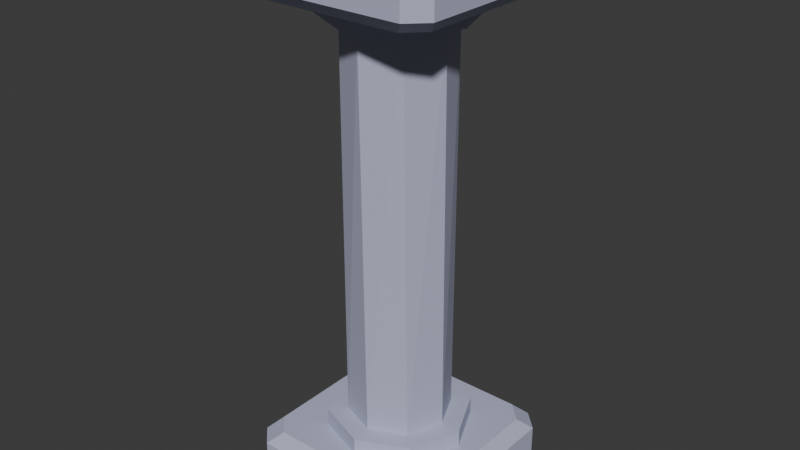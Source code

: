 # Source: pedistal.blend  (saved by Blender 5.2.44; exported with 4.5.12 LTS)
import bpy
from mathutils import Matrix  # noqa: F401  (used for matrix-valued properties, if any)

bpy.ops.wm.read_factory_settings(use_empty=True)
scene = bpy.context.scene
scene.name = 'Scene'

# ---- collections
col_collection = bpy.data.collections.new('Collection'); scene.collection.children.link(col_collection)

# ---- materials (node trees are filled in below, after node groups)
mat_material = bpy.data.materials.new('Material')
mat_material.alpha_threshold = 0.0
mat_material.use_backface_culling_lightprobe_volume = False
mat_material.roughness = 0.5
mat_material.line_color = (0.0, 0.0, 0.0, 1.0)

# ---- material node trees
mat_material.use_nodes = True; mat_material.node_tree.nodes.clear()
_N = mat_material.node_tree.nodes; _L = mat_material.node_tree.links
n0 = _N.new('ShaderNodeOutputMaterial'); n0.name = 'Material Output'; n0.location = (200, 100)
n1 = _N.new('ShaderNodeBsdfPrincipled'); n1.name = 'Principled BSDF'; n1.location = (-200, 100)
n1.inputs[0].default_value = (0.4841, 0.5016, 0.6605, 1.0)
n1.inputs[2].default_value = 0.6165
n1.inputs[10].default_value = 0.005
_L.new(n1.outputs[0], n0.inputs[0])
n0.is_active_output = True

# ---- world
world_world = bpy.data.worlds.new('World'); scene.world = world_world
world_world.use_nodes = True; world_world.node_tree.nodes.clear()
_N = world_world.node_tree.nodes; _L = world_world.node_tree.links
n0 = _N.new('ShaderNodeOutputWorld'); n0.name = 'World Output'; n0.location = (200, 100)
n1 = _N.new('ShaderNodeBackground'); n1.name = 'Background'; n1.location = (-200, 100)
n1.inputs[0].default_value = (0.05088, 0.05088, 0.05088, 1.0)
_L.new(n1.outputs[0], n0.inputs[0])
n0.is_active_output = True
world_world.color = (0.05088, 0.05088, 0.05088)
world_world.sun_shadow_jitter_overblur = 0.0

# ---- meshes
me_cube_001 = bpy.data.meshes.new('Cube.001')
me_cube_001.from_pydata([(-0.1915, -0.2309, 0.0), (-0.2309, -0.1915, 0.0), (-0.2309, 0.1915, 0.0), (-0.1915, 0.2309, 0.0), (0.2309, -0.1915, 0.0), (0.1915, -0.2309, 0.0), (0.1915, 0.2309, 0.0), (0.2309, 0.1915, 0.0), (-0.1914, -0.2309, 1.135), (-0.2309, -0.1914, 1.135), (-0.006808, -0.1604, 1.108), (-0.1183, -0.1086, 1.108), (-0.1604, -0.006808, 0.1326), (-0.1086, -0.1183, 0.1326), (-0.2309, -0.1914, 0.1053), (-0.1914, -0.2309, 0.1053), (-0.1914, 0.2309, 0.1053), (-0.2309, 0.1914, 0.1053), (-0.006808, 0.1604, 0.1326), (-0.1183, 0.1086, 0.1326), (-0.1604, 0.006808, 1.108), (-0.1086, 0.1183, 1.108), (-0.2309, 0.1914, 1.135), (-0.1914, 0.2309, 1.135), (0.2309, 0.1914, 0.1053), (0.1914, 0.2309, 0.1053), (0.1604, 0.006808, 0.1326), (0.1086, 0.1183, 0.1326), (0.006808, 0.1604, 1.108), (0.1183, 0.1086, 1.108), (0.1914, 0.2309, 1.135), (0.2309, 0.1914, 1.135), (0.1914, -0.2309, 0.1053), (0.2309, -0.1914, 0.1053), (0.006808, -0.1604, 0.1326), (0.1183, -0.1086, 0.1326), (0.1604, -0.006808, 1.108), (0.1086, -0.1183, 1.108), (0.2309, -0.1914, 1.135), (0.1914, -0.2309, 1.135), (-0.219, -0.1866, 1.241), (-0.2309, -0.1915, 1.229), (-0.1866, -0.219, 1.241), (-0.1915, -0.2309, 1.229), (-0.1866, 0.219, 1.241), (-0.1915, 0.2309, 1.229), (-0.219, 0.1866, 1.241), (-0.2309, 0.1915, 1.229), (0.1866, -0.219, 1.241), (0.1915, -0.2309, 1.229), (0.219, -0.1866, 1.241), (0.2309, -0.1915, 1.229), (0.219, 0.1866, 1.241), (0.2309, 0.1915, 1.229), (0.1866, 0.219, 1.241), (0.1915, 0.2309, 1.229), (0.1639, -0.2036, 1.108), (0.2036, -0.1639, 1.108), (-0.2036, -0.1639, 1.108), (-0.1639, -0.2036, 1.108), (-0.1639, -0.2036, 0.1326), (-0.2036, -0.1639, 0.1326), (0.2036, -0.1639, 0.1326), (0.1639, -0.2036, 0.1326), (0.2036, 0.1639, 1.108), (0.1639, 0.2036, 1.108), (0.1639, 0.2036, 0.1326), (0.2036, 0.1639, 0.1326), (-0.1639, 0.2036, 1.108), (-0.2036, 0.1639, 1.108), (-0.2036, 0.1639, 0.1326), (-0.1639, 0.2036, 0.1326), (-0.004897, -0.1154, 1.068), (-0.08506, -0.07813, 1.068), (-0.1154, -0.004897, 0.173), (-0.07813, -0.08506, 0.173), (-0.004897, 0.1154, 0.173), (-0.08506, 0.07813, 0.173), (-0.1154, 0.004897, 1.068), (-0.07813, 0.08506, 1.068), (0.1154, 0.004897, 0.173), (0.07813, 0.08506, 0.173), (0.004897, 0.1154, 1.068), (0.08506, 0.07813, 1.068), (0.004897, -0.1154, 0.173), (0.08506, -0.07813, 0.173), (0.1154, -0.004897, 1.068), (0.07813, -0.08506, 1.068), (0.1086, -0.1183, 1.068), (0.1604, -0.006808, 1.068), (-0.1183, -0.1086, 1.068), (-0.006808, -0.1604, 1.068), (-0.1086, -0.1183, 0.173), (-0.1604, -0.006808, 0.173), (0.1183, -0.1086, 0.173), (0.006808, -0.1604, 0.173), (0.1183, 0.1086, 1.068), (0.006808, 0.1604, 1.068), (0.1086, 0.1183, 0.173), (0.1604, 0.006808, 0.173), (-0.1086, 0.1183, 1.068), (-0.1604, 0.006808, 1.068), (-0.1183, 0.1086, 0.173), (-0.006808, 0.1604, 0.173)], [], [(57, 38, 39, 56), (9, 58, 59, 8), (61, 14, 15, 60), (33, 62, 63, 32), (65, 30, 31, 64), (25, 66, 67, 24), (69, 22, 23, 68), (17, 70, 71, 16), (4, 33, 32, 5), (14, 1, 0, 15), (16, 3, 2, 17), (24, 7, 6, 25), (1, 14, 17, 2), (2, 3, 6, 7, 4, 5, 0, 1), (5, 32, 15, 0), (3, 16, 25, 6), (7, 24, 33, 4), (39, 8, 59, 56), (9, 22, 69, 58), (37, 10, 91, 88), (17, 14, 61, 70), (15, 32, 63, 60), (25, 16, 71, 66), (23, 30, 65, 68), (33, 24, 67, 62), (31, 38, 57, 64), (50, 48, 49, 51), (42, 40, 41, 43), (46, 44, 45, 47), (54, 52, 53, 55), (40, 46, 47, 41), (51, 53, 52, 50), (55, 45, 44, 54), (43, 49, 48, 42), (52, 54, 44, 46, 40, 42, 48, 50), (41, 9, 8, 43), (9, 41, 47, 22), (39, 49, 43, 8), (45, 23, 22, 47), (23, 45, 55, 30), (38, 51, 49, 39), (31, 53, 51, 38), (53, 31, 30, 55), (37, 36, 57, 56), (11, 10, 59, 58), (13, 12, 61, 60), (35, 34, 63, 62), (29, 28, 65, 64), (27, 26, 67, 66), (21, 20, 69, 68), (19, 18, 71, 70), (10, 37, 56, 59), (20, 11, 58, 69), (36, 29, 64, 57), (28, 21, 68, 65), (12, 19, 70, 61), (34, 13, 60, 63), (26, 35, 62, 67), (18, 27, 66, 71), (10, 11, 90, 91), (11, 20, 101, 90), (12, 13, 92, 93), (29, 36, 89, 96), (34, 35, 94, 95), (21, 28, 97, 100), (28, 29, 96, 97), (19, 12, 93, 102), (26, 27, 98, 99), (13, 34, 95, 92), (20, 21, 100, 101), (35, 26, 99, 94), (18, 19, 102, 103), (36, 37, 88, 89), (27, 18, 103, 98), (81, 76, 82, 83), (80, 81, 83, 86), (87, 86, 89, 88), (73, 72, 91, 90), (75, 74, 93, 92), (85, 84, 95, 94), (83, 82, 97, 96), (81, 80, 99, 98), (79, 78, 101, 100), (77, 76, 103, 102), (72, 87, 88, 91), (78, 73, 90, 101), (86, 83, 96, 89), (82, 79, 100, 97), (74, 77, 102, 93), (84, 75, 92, 95), (80, 85, 94, 99), (76, 81, 98, 103), (76, 77, 79, 82), (77, 74, 78, 79), (74, 75, 73, 78), (75, 84, 72, 73), (84, 85, 87, 72), (85, 80, 86, 87)])
_uv = me_cube_001.uv_layers.new(name='UVMap')
_uv.uv.foreach_set('vector', [0.5983, 0.6768, 0.6025, 0.7286, 0.6024, 0.7286, 0.5983, 0.6338, 0.6021, 0.02141, 0.5983, 0.07318, 0.5983, 0.1162, 0.602, 0.04282, 0.4017, 0.07318, 0.3979, 0.02141, 0.398, 0.04282, 0.4017, 0.1162, 0.3975, 0.7286, 0.4017, 0.6768, 0.4017, 0.6338, 0.3976, 0.7286, 0.5983, 0.471, 0.6038, 0.4786, 0.6037, 0.5214, 0.5983, 0.514, 0.3962, 0.4786, 0.4017, 0.471, 0.4017, 0.514, 0.3963, 0.5214, 0.5983, 0.236, 0.6036, 0.2286, 0.6038, 0.2714, 0.5983, 0.279, 0.3964, 0.2286, 0.4017, 0.236, 0.4017, 0.279, 0.3962, 0.2714, 0.375, 0.7287, 0.3975, 0.7286, 0.3976, 0.7286, 0.3679, 0.7642, 0.3979, 0.02141, 0.375, 0.02134, 0.375, 0.0, 0.398, 0.04282, 0.3962, 0.2714, 0.375, 0.2713, 0.375, 0.2287, 0.3964, 0.2286, 0.3963, 0.5214, 0.375, 0.5213, 0.3679, 0.4858, 0.3962, 0.4786, 0.375, 0.02134, 0.3979, 0.02141, 0.3964, 0.2286, 0.375, 0.2287, 0.125, 0.5213, 0.1463, 0.5, 0.3679, 0.4858, 0.375, 0.5213, 0.375, 0.7287, 0.3679, 0.7642, 0.1463, 0.75, 0.125, 0.7287, 0.3679, 0.7642, 0.3976, 0.7286, 0.3963, 0.9786, 0.375, 0.9787, 0.375, 0.2713, 0.3962, 0.2714, 0.3962, 0.4786, 0.3679, 0.4858, 0.375, 0.5213, 0.3963, 0.5214, 0.3975, 0.7286, 0.375, 0.7287, 0.6024, 0.7286, 0.602, 0.04282, 0.5983, 0.1162, 0.5983, 0.6338, 0.6021, 0.02141, 0.6036, 0.2286, 0.5983, 0.236, 0.5983, 0.07318, 0.5983, 0.5917, 0.5983, 0.1583, 0.5983, 0.1583, 0.5983, 0.5917, 0.3964, 0.2286, 0.3979, 0.02141, 0.4017, 0.07318, 0.4017, 0.236, 0.398, 0.04282, 0.3976, 0.7286, 0.4017, 0.6338, 0.4017, 0.1162, 0.3962, 0.4786, 0.3962, 0.2714, 0.4017, 0.279, 0.4017, 0.471, 0.6038, 0.2714, 0.6038, 0.4786, 0.5983, 0.471, 0.5983, 0.279, 0.3975, 0.7286, 0.3963, 0.5214, 0.4017, 0.514, 0.4017, 0.6768, 0.6037, 0.5214, 0.6025, 0.7286, 0.5983, 0.6768, 0.5983, 0.514, 0.6295, 0.7278, 0.6371, 0.7554, 0.6296, 0.7612, 0.6225, 0.7287, 0.8507, 0.7437, 0.8684, 0.726, 0.875, 0.7287, 0.8537, 0.75, 0.8684, 0.524, 0.8507, 0.5063, 0.8537, 0.5, 0.875, 0.5213, 0.6371, 0.4946, 0.6295, 0.5222, 0.6226, 0.5213, 0.6297, 0.4852, 0.8684, 0.726, 0.8684, 0.524, 0.875, 0.5213, 0.875, 0.7287, 0.6225, 0.7287, 0.6226, 0.5213, 0.6295, 0.5222, 0.6295, 0.7278, 0.6297, 0.4852, 0.8537, 0.5, 0.8507, 0.5063, 0.6371, 0.4946, 0.8537, 0.75, 0.6296, 0.7612, 0.6371, 0.7554, 0.8507, 0.7437, 0.6295, 0.5222, 0.6371, 0.4946, 0.8507, 0.5063, 0.8684, 0.524, 0.8684, 0.726, 0.8507, 0.7437, 0.6371, 0.7554, 0.6295, 0.7278, 0.6224, 0.02135, 0.6021, 0.02141, 0.602, 0.04282, 0.6224, 0.004847, 0.6021, 0.02141, 0.6224, 0.02135, 0.6226, 0.2287, 0.6036, 0.2286, 0.6024, 0.7286, 0.6296, 0.7612, 0.6226, 0.9787, 0.6037, 0.9786, 0.6226, 0.2713, 0.6038, 0.2714, 0.6036, 0.2286, 0.6226, 0.2287, 0.6038, 0.2714, 0.6226, 0.2713, 0.6297, 0.4852, 0.6038, 0.4786, 0.6025, 0.7286, 0.6225, 0.7287, 0.6296, 0.7612, 0.6024, 0.7286, 0.6037, 0.5214, 0.6226, 0.5213, 0.6225, 0.7287, 0.6025, 0.7286, 0.6226, 0.5213, 0.6037, 0.5214, 0.6038, 0.4786, 0.6297, 0.4852, 0.5983, 0.5917, 0.5983, 0.6056, 0.5983, 0.6768, 0.5983, 0.6338, 0.5983, 0.1444, 0.5983, 0.1583, 0.5983, 0.1162, 0.5983, 0.07318, 0.4017, 0.1583, 0.4017, 0.1444, 0.4017, 0.07318, 0.4017, 0.1162, 0.4017, 0.6056, 0.4017, 0.5917, 0.4017, 0.6338, 0.4017, 0.6768, 0.5983, 0.4858, 0.5983, 0.4719, 0.5983, 0.471, 0.5983, 0.514, 0.4017, 0.4719, 0.4017, 0.4858, 0.4017, 0.514, 0.4017, 0.471, 0.5983, 0.2781, 0.5983, 0.2642, 0.5983, 0.236, 0.5983, 0.279, 0.4017, 0.2642, 0.4017, 0.2781, 0.4017, 0.279, 0.4017, 0.236, 0.5983, 0.1583, 0.5983, 0.5917, 0.5983, 0.6338, 0.5983, 0.1162, 0.5983, 0.2642, 0.5983, 0.1444, 0.5983, 0.07318, 0.5983, 0.236, 0.5983, 0.6056, 0.5983, 0.4858, 0.5983, 0.514, 0.5983, 0.6768, 0.5983, 0.4719, 0.5983, 0.2781, 0.5983, 0.279, 0.5983, 0.471, 0.4017, 0.1444, 0.4017, 0.2642, 0.4017, 0.236, 0.4017, 0.07318, 0.4017, 0.5917, 0.4017, 0.1583, 0.4017, 0.1162, 0.4017, 0.6338, 0.4017, 0.4858, 0.4017, 0.6056, 0.4017, 0.6768, 0.4017, 0.514, 0.4017, 0.2781, 0.4017, 0.4719, 0.4017, 0.471, 0.4017, 0.279, 0.5983, 0.1583, 0.5983, 0.1444, 0.5983, 0.1444, 0.5983, 0.1583, 0.5983, 0.1444, 0.5983, 0.2642, 0.5983, 0.2642, 0.5983, 0.1444, 0.4017, 0.1444, 0.4017, 0.1583, 0.4017, 0.1583, 0.4017, 0.1444, 0.5983, 0.4858, 0.5983, 0.6056, 0.5983, 0.6056, 0.5983, 0.4858, 0.4017, 0.5917, 0.4017, 0.6056, 0.4017, 0.6056, 0.4017, 0.5917, 0.5983, 0.2781, 0.5983, 0.4719, 0.5983, 0.4719, 0.5983, 0.2781, 0.5983, 0.4719, 0.5983, 0.4858, 0.5983, 0.4858, 0.5983, 0.4719, 0.4017, 0.2642, 0.4017, 0.1444, 0.4017, 0.1444, 0.4017, 0.2642, 0.4017, 0.4858, 0.4017, 0.4719, 0.4017, 0.4719, 0.4017, 0.4858, 0.4017, 0.1583, 0.4017, 0.5917, 0.4017, 0.5917, 0.4017, 0.1583, 0.5983, 0.2642, 0.5983, 0.2781, 0.5983, 0.2781, 0.5983, 0.2642, 0.4017, 0.6056, 0.4017, 0.4858, 0.4017, 0.4858, 0.4017, 0.6056, 0.4017, 0.2781, 0.4017, 0.2642, 0.4017, 0.2642, 0.4017, 0.2781, 0.5983, 0.6056, 0.5983, 0.5917, 0.5983, 0.5917, 0.5983, 0.6056, 0.4017, 0.4719, 0.4017, 0.2781, 0.4017, 0.2781, 0.4017, 0.4719, 0.4017, 0.4312, 0.4017, 0.3188, 0.5983, 0.4312, 0.5983, 0.4775, 0.4017, 0.4775, 0.4017, 0.4312, 0.5983, 0.4775, 0.5983, 0.5393, 0.5983, 0.4931, 0.5983, 0.5393, 0.5983, 0.6056, 0.5983, 0.5917, 0.5983, 0.2107, 0.5983, 0.2569, 0.5983, 0.1583, 0.5983, 0.1444, 0.4017, 0.2569, 0.4017, 0.2107, 0.4017, 0.1444, 0.4017, 0.1583, 0.4017, 0.5393, 0.4017, 0.4931, 0.4017, 0.5917, 0.4017, 0.6056, 0.5983, 0.4775, 0.5983, 0.4312, 0.5983, 0.4719, 0.5983, 0.4858, 0.4017, 0.4312, 0.4017, 0.4775, 0.4017, 0.4858, 0.4017, 0.4719, 0.5983, 0.3188, 0.5983, 0.2725, 0.5983, 0.2642, 0.5983, 0.2781, 0.4017, 0.2725, 0.4017, 0.3188, 0.4017, 0.2781, 0.4017, 0.2642, 0.5983, 0.2569, 0.5983, 0.4931, 0.5983, 0.5917, 0.5983, 0.1583, 0.5983, 0.2725, 0.5983, 0.2107, 0.5983, 0.1444, 0.5983, 0.2642, 0.5983, 0.5393, 0.5983, 0.4775, 0.5983, 0.4858, 0.5983, 0.6056, 0.5983, 0.4312, 0.5983, 0.3188, 0.5983, 0.2781, 0.5983, 0.4719, 0.4017, 0.2107, 0.4017, 0.2725, 0.4017, 0.2642, 0.4017, 0.1444, 0.4017, 0.4931, 0.4017, 0.2569, 0.4017, 0.1583, 0.4017, 0.5917, 0.4017, 0.4775, 0.4017, 0.5393, 0.4017, 0.6056, 0.4017, 0.4858, 0.4017, 0.3188, 0.4017, 0.4312, 0.4017, 0.4719, 0.4017, 0.2781, 0.4017, 0.3188, 0.4017, 0.2725, 0.5983, 0.3188, 0.5983, 0.4312, 0.4017, 0.2725, 0.4017, 0.2107, 0.5983, 0.2725, 0.5983, 0.3188, 0.4017, 0.2107, 0.4017, 0.2569, 0.5983, 0.2107, 0.5983, 0.2725, 0.4017, 0.2569, 0.4017, 0.4931, 0.5983, 0.2569, 0.5983, 0.2107, 0.4017, 0.4931, 0.4017, 0.5393, 0.5983, 0.4931, 0.5983, 0.2569, 0.4017, 0.5393, 0.4017, 0.4775, 0.5983, 0.5393, 0.5983, 0.4931])
me_cube_001.materials.append(mat_material)
me_cube_001.update()

# ---- objects
ob_pedistal = bpy.data.objects.new('Pedistal', me_cube_001)

# ---- transforms, parenting, visibility, modifiers, constraints
ob_pedistal.location = (0.0, 0.0, 0.0)

# ---- collection membership
col_collection.objects.link(ob_pedistal)

# ---- scene / render settings (as saved in the file)
scene.frame_start = 1; scene.frame_end = 250; scene.frame_set(1)
scene.render.engine = 'BLENDER_EEVEE_NEXT'
scene.render.bake_bias = 0.0
scene.render.bake_samples = 0
scene.render.compositor_device = 'GPU'
scene.eevee.use_volume_custom_range = False
scene.eevee.fast_gi_thickness_near = 0.1
scene.eevee.fast_gi_thickness_far = 0.0
scene.eevee.ray_tracing_options.screen_trace_thickness = 0.1
bpy.context.view_layer.update()

# ---- added for rendering (the .blend has no active camera and no usable light): camera, sun
cam_auto = bpy.data.cameras.new('AutoCamera')
cam_auto.lens = 50.0
cam_auto.sensor_width = 36.0
cam_auto.clip_end = 1000.0
ob_auto_camera = bpy.data.objects.new('AutoCamera', cam_auto)
scene.collection.objects.link(ob_auto_camera)
ob_auto_camera.location = (1.29731, -1.55677, 1.65822)
ob_auto_camera.rotation_euler = (1.09748, -7.21219e-08, 0.694738)
scene.camera = ob_auto_camera
light_auto_sun = bpy.data.lights.new('AutoSun', 'SUN')
light_auto_sun.energy = 3.0
light_auto_sun.angle = 0.0523599
ob_auto_sun = bpy.data.objects.new('AutoSun', light_auto_sun)
scene.collection.objects.link(ob_auto_sun)
ob_auto_sun.rotation_euler = (0.872665, 0.174533, 0.523599)
bpy.context.view_layer.update()
